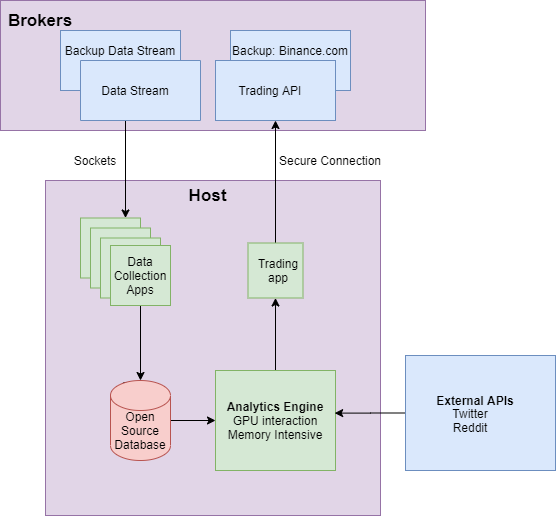

The diagram above was exported from draw.io. Its source (the exported page's mxGraphModel, read from the mxfile embedded in the PNG):
<mxGraphModel dx="1550" dy="868" grid="1" gridSize="10" guides="1" tooltips="1" connect="1" arrows="1" fold="1" page="1" pageScale="1" pageWidth="827" pageHeight="1169" math="0" shadow="0">
  <root>
    <mxCell id="0" />
    <mxCell id="1" parent="0" />
    <mxCell id="kkJyFW7sh32X5quJw-nE-23" value="" style="rounded=0;whiteSpace=wrap;html=1;fillColor=#e1d5e7;strokeColor=#9673a6;" vertex="1" parent="1">
      <mxGeometry x="155" y="60" width="425" height="130" as="geometry" />
    </mxCell>
    <mxCell id="4-UdPvLyAhgSKGyjM2Ko-1" value="" style="rounded=0;whiteSpace=wrap;html=1;fillColor=#dae8fc;strokeColor=#6c8ebf;" parent="1" vertex="1">
      <mxGeometry x="385" y="90" width="120" height="60" as="geometry" />
    </mxCell>
    <mxCell id="K9IbB47RBpadIVFTHDD2-11" value="" style="rounded=0;whiteSpace=wrap;html=1;fillColor=#dae8fc;strokeColor=#6c8ebf;" parent="1" vertex="1">
      <mxGeometry x="215" y="90" width="120" height="60" as="geometry" />
    </mxCell>
    <mxCell id="K9IbB47RBpadIVFTHDD2-2" value="" style="whiteSpace=wrap;html=1;aspect=fixed;fillColor=#e1d5e7;strokeColor=#9673a6;" parent="1" vertex="1">
      <mxGeometry x="200" y="240" width="335" height="335" as="geometry" />
    </mxCell>
    <mxCell id="K9IbB47RBpadIVFTHDD2-3" value="&lt;b&gt;&lt;font style=&quot;font-size: 17px&quot;&gt;Host&lt;/font&gt;&lt;/b&gt;" style="text;html=1;strokeColor=none;fillColor=none;align=center;verticalAlign=middle;whiteSpace=wrap;rounded=0;rotation=0;" parent="1" vertex="1">
      <mxGeometry x="325" y="240" width="75" height="30" as="geometry" />
    </mxCell>
    <mxCell id="kkJyFW7sh32X5quJw-nE-33" style="edgeStyle=orthogonalEdgeStyle;rounded=0;orthogonalLoop=1;jettySize=auto;html=1;exitX=0.5;exitY=0;exitDx=0;exitDy=0;entryX=0.75;entryY=0;entryDx=0;entryDy=0;" edge="1" parent="1" target="4-UdPvLyAhgSKGyjM2Ko-3">
      <mxGeometry relative="1" as="geometry">
        <mxPoint x="280" y="180" as="sourcePoint" />
      </mxGeometry>
    </mxCell>
    <mxCell id="K9IbB47RBpadIVFTHDD2-5" value="" style="rounded=0;whiteSpace=wrap;html=1;direction=west;fillColor=#dae8fc;strokeColor=#6c8ebf;" parent="1" vertex="1">
      <mxGeometry x="235" y="120" width="120" height="60" as="geometry" />
    </mxCell>
    <mxCell id="K9IbB47RBpadIVFTHDD2-6" value="" style="rounded=0;whiteSpace=wrap;html=1;fillColor=#dae8fc;strokeColor=#6c8ebf;" parent="1" vertex="1">
      <mxGeometry x="370" y="120" width="120" height="60" as="geometry" />
    </mxCell>
    <mxCell id="K9IbB47RBpadIVFTHDD2-7" value="Data Stream" style="text;html=1;strokeColor=none;fillColor=none;align=center;verticalAlign=middle;whiteSpace=wrap;rounded=0;" parent="1" vertex="1">
      <mxGeometry x="245" y="130" width="90" height="40" as="geometry" />
    </mxCell>
    <mxCell id="K9IbB47RBpadIVFTHDD2-8" value="Trading API" style="text;html=1;strokeColor=none;fillColor=none;align=center;verticalAlign=middle;whiteSpace=wrap;rounded=0;" parent="1" vertex="1">
      <mxGeometry x="370" y="130" width="110" height="40" as="geometry" />
    </mxCell>
    <mxCell id="K9IbB47RBpadIVFTHDD2-12" value="Backup Data Stream" style="text;html=1;strokeColor=none;fillColor=none;align=center;verticalAlign=middle;whiteSpace=wrap;rounded=0;" parent="1" vertex="1">
      <mxGeometry x="210" y="100" width="130" height="20" as="geometry" />
    </mxCell>
    <mxCell id="K9IbB47RBpadIVFTHDD2-14" value="Secure Connection" style="text;html=1;strokeColor=none;fillColor=none;align=center;verticalAlign=middle;whiteSpace=wrap;rounded=0;" parent="1" vertex="1">
      <mxGeometry x="420" y="210" width="130" height="20" as="geometry" />
    </mxCell>
    <mxCell id="K9IbB47RBpadIVFTHDD2-15" value="Sockets" style="text;html=1;strokeColor=none;fillColor=none;align=center;verticalAlign=middle;whiteSpace=wrap;rounded=0;" parent="1" vertex="1">
      <mxGeometry x="220" y="210" width="60" height="20" as="geometry" />
    </mxCell>
    <mxCell id="4-UdPvLyAhgSKGyjM2Ko-2" value="Backup: Binance.com" style="text;html=1;strokeColor=none;fillColor=none;align=center;verticalAlign=middle;whiteSpace=wrap;rounded=0;" parent="1" vertex="1">
      <mxGeometry x="380" y="100" width="130" height="20" as="geometry" />
    </mxCell>
    <mxCell id="4-UdPvLyAhgSKGyjM2Ko-3" value="" style="whiteSpace=wrap;html=1;aspect=fixed;fillColor=#d5e8d4;strokeColor=#82b366;" parent="1" vertex="1">
      <mxGeometry x="235" y="277.5" width="60" height="60" as="geometry" />
    </mxCell>
    <mxCell id="4-UdPvLyAhgSKGyjM2Ko-4" value="App 1" style="text;html=1;strokeColor=none;fillColor=none;align=center;verticalAlign=middle;whiteSpace=wrap;rounded=0;" parent="1" vertex="1">
      <mxGeometry x="270" y="295" width="40" height="30" as="geometry" />
    </mxCell>
    <mxCell id="kkJyFW7sh32X5quJw-nE-2" value="" style="whiteSpace=wrap;html=1;aspect=fixed;fillColor=#d5e8d4;strokeColor=#82b366;" vertex="1" parent="1">
      <mxGeometry x="245" y="287.5" width="60" height="60" as="geometry" />
    </mxCell>
    <mxCell id="kkJyFW7sh32X5quJw-nE-3" value="App 1" style="text;html=1;strokeColor=none;fillColor=none;align=center;verticalAlign=middle;whiteSpace=wrap;rounded=0;" vertex="1" parent="1">
      <mxGeometry x="280" y="305" width="40" height="30" as="geometry" />
    </mxCell>
    <mxCell id="kkJyFW7sh32X5quJw-nE-4" value="" style="whiteSpace=wrap;html=1;aspect=fixed;fillColor=#d5e8d4;strokeColor=#82b366;" vertex="1" parent="1">
      <mxGeometry x="255" y="297.5" width="60" height="60" as="geometry" />
    </mxCell>
    <mxCell id="kkJyFW7sh32X5quJw-nE-5" value="App 1" style="text;html=1;strokeColor=none;fillColor=none;align=center;verticalAlign=middle;whiteSpace=wrap;rounded=0;" vertex="1" parent="1">
      <mxGeometry x="290" y="315" width="40" height="30" as="geometry" />
    </mxCell>
    <mxCell id="kkJyFW7sh32X5quJw-nE-35" style="edgeStyle=orthogonalEdgeStyle;rounded=0;orthogonalLoop=1;jettySize=auto;html=1;exitX=0.5;exitY=1;exitDx=0;exitDy=0;entryX=0.5;entryY=0;entryDx=0;entryDy=0;entryPerimeter=0;" edge="1" parent="1" source="kkJyFW7sh32X5quJw-nE-6" target="kkJyFW7sh32X5quJw-nE-27">
      <mxGeometry relative="1" as="geometry" />
    </mxCell>
    <mxCell id="kkJyFW7sh32X5quJw-nE-6" value="" style="whiteSpace=wrap;html=1;aspect=fixed;fillColor=#d5e8d4;strokeColor=#82b366;" vertex="1" parent="1">
      <mxGeometry x="265" y="305" width="60" height="60" as="geometry" />
    </mxCell>
    <mxCell id="kkJyFW7sh32X5quJw-nE-7" value="Data Collection Apps" style="text;html=1;strokeColor=none;fillColor=none;align=center;verticalAlign=middle;whiteSpace=wrap;rounded=0;" vertex="1" parent="1">
      <mxGeometry x="275" y="322.5" width="40" height="25" as="geometry" />
    </mxCell>
    <mxCell id="kkJyFW7sh32X5quJw-nE-34" style="edgeStyle=orthogonalEdgeStyle;rounded=0;orthogonalLoop=1;jettySize=auto;html=1;exitX=0.5;exitY=0;exitDx=0;exitDy=0;entryX=0.5;entryY=1;entryDx=0;entryDy=0;" edge="1" parent="1" source="kkJyFW7sh32X5quJw-nE-8" target="K9IbB47RBpadIVFTHDD2-6">
      <mxGeometry relative="1" as="geometry" />
    </mxCell>
    <mxCell id="kkJyFW7sh32X5quJw-nE-8" value="" style="whiteSpace=wrap;html=1;aspect=fixed;fillColor=#d5e8d4;strokeColor=#82b366;" vertex="1" parent="1">
      <mxGeometry x="402.5" y="302.5" width="55" height="55" as="geometry" />
    </mxCell>
    <mxCell id="kkJyFW7sh32X5quJw-nE-9" value="Trading app" style="text;html=1;align=center;verticalAlign=middle;whiteSpace=wrap;rounded=0;" vertex="1" parent="1">
      <mxGeometry x="412.5" y="317.5" width="40" height="25" as="geometry" />
    </mxCell>
    <mxCell id="kkJyFW7sh32X5quJw-nE-12" value="Open Source Database" style="text;html=1;strokeColor=none;fillColor=none;align=center;verticalAlign=middle;whiteSpace=wrap;rounded=0;" vertex="1" parent="1">
      <mxGeometry x="270" y="450" width="40" height="20" as="geometry" />
    </mxCell>
    <mxCell id="kkJyFW7sh32X5quJw-nE-20" style="edgeStyle=orthogonalEdgeStyle;rounded=0;orthogonalLoop=1;jettySize=auto;html=1;exitX=0.5;exitY=0;exitDx=0;exitDy=0;entryX=0.5;entryY=1;entryDx=0;entryDy=0;" edge="1" parent="1" source="kkJyFW7sh32X5quJw-nE-17" target="kkJyFW7sh32X5quJw-nE-8">
      <mxGeometry relative="1" as="geometry" />
    </mxCell>
    <mxCell id="kkJyFW7sh32X5quJw-nE-17" value="&lt;b&gt;Analytics Engine&lt;/b&gt;&lt;br&gt;&lt;span&gt;GPU interaction&lt;br&gt;&lt;/span&gt;Memory Intensive" style="rounded=0;whiteSpace=wrap;html=1;fillColor=#d5e8d4;strokeColor=#82b366;" vertex="1" parent="1">
      <mxGeometry x="370" y="430" width="120" height="100" as="geometry" />
    </mxCell>
    <mxCell id="kkJyFW7sh32X5quJw-nE-24" value="&lt;b&gt;&lt;font style=&quot;font-size: 17px&quot;&gt;Brokers&lt;/font&gt;&lt;/b&gt;" style="text;html=1;strokeColor=none;fillColor=none;align=center;verticalAlign=middle;whiteSpace=wrap;rounded=0;" vertex="1" parent="1">
      <mxGeometry x="170" y="70" width="50" height="20" as="geometry" />
    </mxCell>
    <mxCell id="kkJyFW7sh32X5quJw-nE-31" style="edgeStyle=orthogonalEdgeStyle;rounded=0;orthogonalLoop=1;jettySize=auto;html=1;exitX=1;exitY=0.5;exitDx=0;exitDy=0;exitPerimeter=0;entryX=0;entryY=0.5;entryDx=0;entryDy=0;" edge="1" parent="1" source="kkJyFW7sh32X5quJw-nE-27" target="kkJyFW7sh32X5quJw-nE-17">
      <mxGeometry relative="1" as="geometry" />
    </mxCell>
    <mxCell id="kkJyFW7sh32X5quJw-nE-27" value="" style="shape=cylinder3;whiteSpace=wrap;html=1;boundedLbl=1;backgroundOutline=1;size=15;fillColor=#f8cecc;strokeColor=#b85450;" vertex="1" parent="1">
      <mxGeometry x="265" y="440" width="60" height="80" as="geometry" />
    </mxCell>
    <mxCell id="kkJyFW7sh32X5quJw-nE-28" value="Open Source Database" style="text;html=1;strokeColor=none;fillColor=none;align=center;verticalAlign=middle;whiteSpace=wrap;rounded=0;" vertex="1" parent="1">
      <mxGeometry x="275" y="480" width="40" height="20" as="geometry" />
    </mxCell>
    <mxCell id="kkJyFW7sh32X5quJw-nE-42" style="edgeStyle=orthogonalEdgeStyle;rounded=0;orthogonalLoop=1;jettySize=auto;html=1;exitX=0;exitY=0.5;exitDx=0;exitDy=0;entryX=0.993;entryY=0.426;entryDx=0;entryDy=0;entryPerimeter=0;" edge="1" parent="1" source="kkJyFW7sh32X5quJw-nE-38" target="kkJyFW7sh32X5quJw-nE-17">
      <mxGeometry relative="1" as="geometry" />
    </mxCell>
    <mxCell id="kkJyFW7sh32X5quJw-nE-38" value="" style="rounded=0;whiteSpace=wrap;html=1;fillColor=#dae8fc;strokeColor=#6c8ebf;" vertex="1" parent="1">
      <mxGeometry x="560" y="415" width="150" height="115" as="geometry" />
    </mxCell>
    <mxCell id="kkJyFW7sh32X5quJw-nE-39" value="&lt;b&gt;External APIs&lt;/b&gt;" style="text;html=1;strokeColor=none;fillColor=none;align=center;verticalAlign=middle;whiteSpace=wrap;rounded=0;" vertex="1" parent="1">
      <mxGeometry x="580" y="450" width="100" height="20" as="geometry" />
    </mxCell>
    <mxCell id="kkJyFW7sh32X5quJw-nE-40" value="Twitter&lt;br&gt;Reddit" style="text;html=1;strokeColor=none;fillColor=none;align=center;verticalAlign=middle;whiteSpace=wrap;rounded=0;" vertex="1" parent="1">
      <mxGeometry x="600" y="470" width="50" height="20" as="geometry" />
    </mxCell>
  </root>
</mxGraphModel>